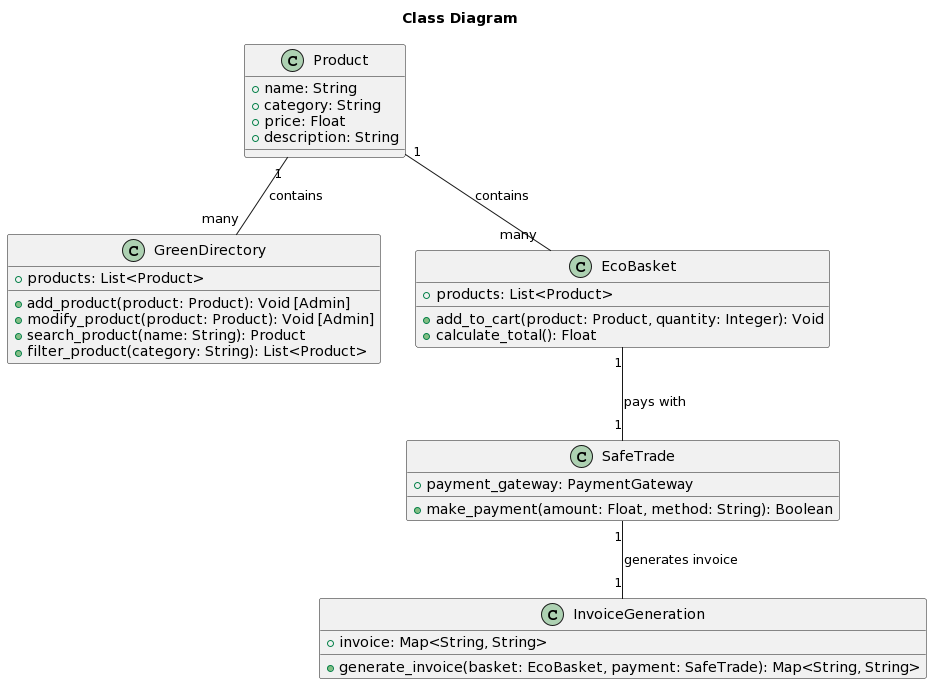

The diagram above was rendered by PlantUML. Its source (embedded in the PNG):
@startuml
title Class Diagram

class Product {
  +name: String
  +category: String
  +price: Float
  +description: String
}

class GreenDirectory {
  +products: List<Product>
  +add_product(product: Product): Void [Admin]
  +modify_product(product: Product): Void [Admin]
  +search_product(name: String): Product
  +filter_product(category: String): List<Product>
}

class EcoBasket {
  +products: List<Product>
  +add_to_cart(product: Product, quantity: Integer): Void
  +calculate_total(): Float
}

class SafeTrade {
  +payment_gateway: PaymentGateway
  +make_payment(amount: Float, method: String): Boolean
}

class InvoiceGeneration {
  +invoice: Map<String, String>
  +generate_invoice(basket: EcoBasket, payment: SafeTrade): Map<String, String>
}

Product "1" -- "many" GreenDirectory : contains
Product "1" -- "many" EcoBasket : contains
EcoBasket "1" -- "1" SafeTrade : pays with
SafeTrade "1" -- "1" InvoiceGeneration : generates invoice
@enduml